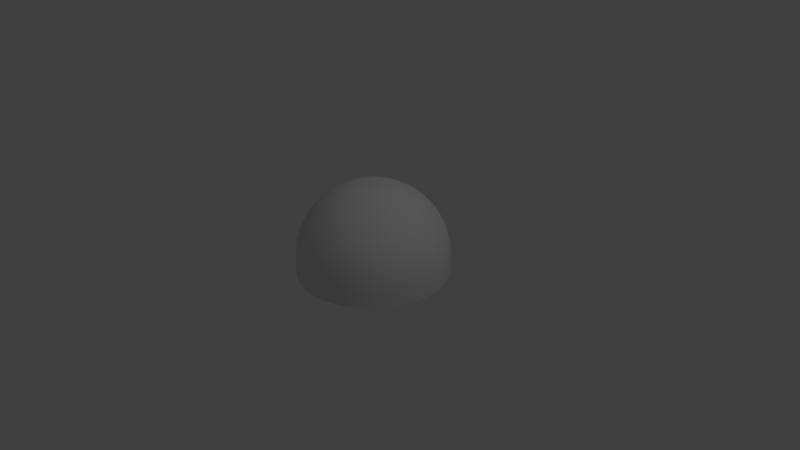 # Source: skydome.blend  (saved by Blender 2.76.0; exported with 4.5.12 LTS)
import bpy
from mathutils import Matrix  # noqa: F401  (used for matrix-valued properties, if any)

bpy.ops.wm.read_factory_settings(use_empty=True)
scene = bpy.context.scene
scene.name = 'Scene'

# ---- collections
col_collection_1 = bpy.data.collections.new('Collection 1'); scene.collection.children.link(col_collection_1)

# ---- materials (node trees are filled in below, after node groups)
mat_material_003 = bpy.data.materials.new('Material.003')
mat_material_003.alpha_threshold = 0.0
mat_material_003.use_transparent_shadow = False
mat_material_003.roughness = 0.5

# ---- material node trees

# ---- world
world_world = bpy.data.worlds.new('World'); scene.world = world_world
world_world.color = (0.05088, 0.05088, 0.05088)
world_world.use_sun_shadow = False
world_world.sun_shadow_jitter_overblur = 0.0
world_world.cycles.sampling_method = 'MANUAL'
world_world.cycles.sample_map_resolution = 256

# ---- cameras
cam_camera = bpy.data.cameras.new('Camera')
cam_camera.clip_end = 100.0
cam_camera.lens = 35.0
cam_camera.sensor_width = 32.0
cam_camera.sensor_height = 18.0
cam_camera.ortho_scale = 7.314
cam_camera.dof.focus_distance = 0.0
cam_camera.dof.aperture_fstop = 128.0

# ---- lights
light_lamp = bpy.data.lights.new('Lamp', 'POINT')
light_lamp.transmission_factor = 0.0
light_lamp.cutoff_distance = 30.0
light_lamp.energy = 100.0
light_lamp.shadow_buffer_clip_start = 1.001
light_lamp.shadow_soft_size = 0.1
light_lamp.shadow_maximum_resolution = 0.006
light_lamp.use_absolute_resolution = True
light_lamp.cycles.use_multiple_importance_sampling = False

# ---- meshes
me_sphere = bpy.data.meshes.new('Sphere')
me_sphere.from_pydata([(-0.1951, 0.0, 0.9808), (-0.3827, 0.0, 0.9239), (-0.5556, 0.0, 0.8315), (-0.7071, 0.0, 0.7071), (-0.8315, 0.0, 0.5556), (-0.9239, 0.0, 0.3827), (-0.9808, 0.0, 0.1951), (-1.0, 0.0, 7.55e-08), (-0.1913, 0.03806, 0.9808), (-0.3753, 0.07466, 0.9239), (-0.5449, 0.1084, 0.8315), (-0.6935, 0.1379, 0.7071), (-0.8155, 0.1622, 0.5556), (-0.9061, 0.1802, 0.3827), (-0.9619, 0.1913, 0.1951), (-0.9808, 0.1951, 7.55e-08), (-0.1802, 0.07466, 0.9808), (-0.3536, 0.1464, 0.9239), (-0.5133, 0.2126, 0.8315), (-0.6533, 0.2706, 0.7071), (-0.7682, 0.3182, 0.5556), (-0.8536, 0.3536, 0.3827), (-0.9061, 0.3753, 0.1951), (-0.9239, 0.3827, 7.55e-08), (-0.1622, 0.1084, 0.9808), (-0.3182, 0.2126, 0.9239), (-0.4619, 0.3087, 0.8315), (-0.5879, 0.3928, 0.7071), (-0.6913, 0.4619, 0.5556), (-0.7682, 0.5133, 0.3827), (-0.8155, 0.5449, 0.1951), (-0.8315, 0.5556, 7.55e-08), (-0.1379, 0.1379, 0.9808), (-0.2706, 0.2706, 0.9239), (-0.3928, 0.3928, 0.8315), (-0.5, 0.5, 0.7071), (-0.5879, 0.5879, 0.5556), (-0.6533, 0.6533, 0.3827), (-0.6935, 0.6935, 0.1951), (-0.7071, 0.7071, 7.55e-08), (-0.1084, 0.1622, 0.9808), (-0.2126, 0.3182, 0.9239), (-0.3087, 0.4619, 0.8315), (-0.3928, 0.5879, 0.7071), (-0.4619, 0.6913, 0.5556), (-0.5133, 0.7682, 0.3827), (-0.5449, 0.8155, 0.1951), (-0.5556, 0.8315, 7.55e-08), (-0.07466, 0.1802, 0.9808), (-0.1464, 0.3536, 0.9239), (-0.2126, 0.5133, 0.8315), (-0.2706, 0.6533, 0.7071), (-0.3182, 0.7682, 0.5556), (-0.3536, 0.8536, 0.3827), (-0.3753, 0.9061, 0.1951), (-0.3827, 0.9239, 7.55e-08), (-0.03806, 0.1913, 0.9808), (-0.07466, 0.3753, 0.9239), (-0.1084, 0.5449, 0.8315), (-0.1379, 0.6935, 0.7071), (-0.1622, 0.8155, 0.5556), (-0.1802, 0.9061, 0.3827), (-0.1913, 0.9619, 0.1951), (-0.1951, 0.9808, 7.55e-08), (3.266e-07, 0.1951, 0.9808), (3.192e-07, 0.3827, 0.9239), (3.117e-07, 0.5556, 0.8315), (3.192e-07, 0.7071, 0.7071), (3.341e-07, 0.8315, 0.5556), (2.745e-07, 0.9239, 0.3827), (3.937e-07, 0.9808, 0.1951), (3.788e-07, 1.0, 7.55e-08), (0.03806, 0.1913, 0.9808), (0.07466, 0.3753, 0.9239), (0.1084, 0.5449, 0.8315), (0.138, 0.6935, 0.7071), (0.1622, 0.8155, 0.5556), (0.1802, 0.9061, 0.3827), (0.1913, 0.9619, 0.1951), (0.1951, 0.9808, 7.55e-08), (0.07466, 0.1802, 0.9808), (0.1464, 0.3536, 0.9239), (0.2126, 0.5133, 0.8315), (0.2706, 0.6533, 0.7071), (0.3182, 0.7682, 0.5556), (0.3536, 0.8536, 0.3827), (0.3753, 0.9061, 0.1951), (0.3827, 0.9239, 7.55e-08), (0.1084, 0.1622, 0.9808), (0.2126, 0.3182, 0.9239), (0.3087, 0.4619, 0.8315), (0.3928, 0.5879, 0.7071), (0.4619, 0.6913, 0.5556), (0.5133, 0.7682, 0.3827), (0.5449, 0.8155, 0.1951), (0.5556, 0.8315, 7.55e-08), (0.138, 0.1379, 0.9808), (0.2706, 0.2706, 0.9239), (0.3928, 0.3928, 0.8315), (0.5, 0.5, 0.7071), (0.5879, 0.5879, 0.5556), (0.6533, 0.6533, 0.3827), (0.6935, 0.6935, 0.1951), (0.7071, 0.7071, 7.55e-08), (0.1622, 0.1084, 0.9808), (0.3182, 0.2126, 0.9239), (0.4619, 0.3087, 0.8315), (0.5879, 0.3928, 0.7071), (0.6913, 0.4619, 0.5556), (0.7682, 0.5133, 0.3827), (0.8155, 0.5449, 0.1951), (0.8315, 0.5556, 7.55e-08), (0.1802, 0.07466, 0.9808), (0.3536, 0.1464, 0.9239), (0.5133, 0.2126, 0.8315), (0.6533, 0.2706, 0.7071), (0.7682, 0.3182, 0.5556), (0.8536, 0.3536, 0.3827), (0.9061, 0.3753, 0.1951), (0.9239, 0.3827, 7.55e-08), (0.1913, 0.03806, 0.9808), (0.3753, 0.07466, 0.9239), (0.5449, 0.1084, 0.8315), (0.6935, 0.1379, 0.7071), (0.8155, 0.1622, 0.5556), (0.9061, 0.1802, 0.3827), (0.9619, 0.1913, 0.1951), (0.9808, 0.1951, 7.55e-08), (0.1951, -7.212e-09, 0.9808), (0.3827, 4.122e-08, 0.9239), (0.5556, 2.632e-08, 0.8315), (0.7071, -2.584e-08, 0.7071), (0.8315, -8.544e-08, 0.5556), (0.9239, 6.357e-08, 0.3827), (0.9808, -8.544e-08, 0.1951), (1.0, -1.003e-07, 7.55e-08), (0.1913, -0.03806, 0.9808), (0.3753, -0.07466, 0.9239), (0.5449, -0.1084, 0.8315), (0.6935, -0.1379, 0.7071), (0.8155, -0.1622, 0.5556), (0.9061, -0.1802, 0.3827), (0.9619, -0.1913, 0.1951), (0.9808, -0.1951, 7.55e-08), (0.1802, -0.07466, 0.9808), (0.3536, -0.1464, 0.9239), (0.5133, -0.2126, 0.8315), (0.6533, -0.2706, 0.7071), (0.7682, -0.3182, 0.5556), (0.8536, -0.3536, 0.3827), (0.9061, -0.3753, 0.1951), (0.9239, -0.3827, 7.55e-08), (0.1622, -0.1084, 0.9808), (0.3182, -0.2126, 0.9239), (0.4619, -0.3087, 0.8315), (0.5879, -0.3928, 0.7071), (0.6913, -0.4619, 0.5556), (0.7682, -0.5133, 0.3827), (0.8155, -0.5449, 0.1951), (0.8315, -0.5556, 7.55e-08), (0.138, -0.1379, 0.9808), (0.2706, -0.2706, 0.9239), (0.3928, -0.3928, 0.8315), (0.5, -0.5, 0.7071), (0.5879, -0.5879, 0.5556), (0.6533, -0.6533, 0.3827), (0.6935, -0.6935, 0.1951), (0.7071, -0.7071, 7.55e-08), (0.1084, -0.1622, 0.9808), (0.2126, -0.3182, 0.9239), (0.3087, -0.4619, 0.8315), (0.3928, -0.5879, 0.7071), (0.4619, -0.6913, 0.5556), (0.5133, -0.7682, 0.3827), (0.5449, -0.8155, 0.1951), (0.5556, -0.8315, 7.55e-08), (0.07466, -0.1802, 0.9808), (0.1464, -0.3536, 0.9239), (0.2126, -0.5133, 0.8315), (0.2706, -0.6533, 0.7071), (0.3182, -0.7682, 0.5556), (0.3536, -0.8536, 0.3827), (0.3753, -0.9061, 0.1951), (0.3827, -0.9239, 7.55e-08), (0.03806, -0.1913, 0.9808), (0.07466, -0.3753, 0.9239), (0.1084, -0.5449, 0.8315), (0.1379, -0.6935, 0.7071), (0.1622, -0.8155, 0.5556), (0.1802, -0.9061, 0.3827), (0.1913, -0.9619, 0.1951), (0.1951, -0.9808, 7.55e-08), (3.117e-07, -0.1951, 0.9808), (2.819e-07, -0.3827, 0.9239), (2.819e-07, -0.5556, 0.8315), (1.851e-07, -0.7071, 0.7071), (1.404e-07, -0.8315, 0.5556), (3.192e-07, -0.9239, 0.3827), (9.567e-08, -0.9808, 0.1951), (1.404e-07, -1.0, 7.55e-08), (-0.03806, -0.1913, 0.9808), (-0.07466, -0.3753, 0.9239), (-0.1084, -0.5449, 0.8315), (-0.1379, -0.6935, 0.7071), (-0.1622, -0.8155, 0.5556), (-0.1802, -0.9061, 0.3827), (-0.1913, -0.9619, 0.1951), (-0.1951, -0.9808, 7.55e-08), (-4.267e-05, 4.877e-08, 0.9808), (-0.07466, -0.1802, 0.9808), (-0.1464, -0.3536, 0.9239), (-0.2126, -0.5133, 0.8315), (-0.2706, -0.6533, 0.7071), (-0.3182, -0.7682, 0.5556), (-0.3536, -0.8536, 0.3827), (-0.3753, -0.9061, 0.1951), (-0.3827, -0.9239, 7.55e-08), (-0.1084, -0.1622, 0.9808), (-0.2126, -0.3182, 0.9239), (-0.3087, -0.4619, 0.8315), (-0.3928, -0.5879, 0.7071), (-0.4619, -0.6913, 0.5556), (-0.5133, -0.7682, 0.3827), (-0.5449, -0.8155, 0.1951), (-0.5556, -0.8315, 7.55e-08), (-0.1379, -0.1379, 0.9808), (-0.2706, -0.2706, 0.9239), (-0.3928, -0.3928, 0.8315), (-0.5, -0.5, 0.7071), (-0.5879, -0.5879, 0.5556), (-0.6533, -0.6533, 0.3827), (-0.6935, -0.6935, 0.1951), (-0.7071, -0.7071, 7.55e-08), (-0.1622, -0.1084, 0.9808), (-0.3182, -0.2126, 0.9239), (-0.4619, -0.3087, 0.8315), (-0.5879, -0.3928, 0.7071), (-0.6913, -0.4619, 0.5556), (-0.7682, -0.5133, 0.3827), (-0.8155, -0.5449, 0.1951), (-0.8315, -0.5556, 7.55e-08), (-0.1802, -0.07466, 0.9808), (-0.3536, -0.1464, 0.9239), (-0.5133, -0.2126, 0.8315), (-0.6533, -0.2706, 0.7071), (-0.7682, -0.3182, 0.5556), (-0.8536, -0.3536, 0.3827), (-0.9061, -0.3753, 0.1951), (-0.9239, -0.3827, 7.55e-08), (-0.1913, -0.03806, 0.9808), (-0.3753, -0.07466, 0.9239), (-0.5449, -0.1084, 0.8315), (-0.6935, -0.1379, 0.7071), (-0.8155, -0.1622, 0.5556), (-0.9061, -0.1802, 0.3827), (-0.9619, -0.1913, 0.1951), (-0.9808, -0.1951, 7.55e-08), (-4.185e-05, 8.435e-06, 0.9808), (-3.94e-05, 1.65e-05, 0.9808), (-3.543e-05, 2.393e-05, 0.9808), (-3.008e-05, 3.044e-05, 0.9808), (-2.357e-05, 3.579e-05, 0.9808), (-1.614e-05, 3.976e-05, 0.9808), (-8.075e-06, 4.221e-05, 0.9808), (3.115e-07, 4.303e-05, 0.9808), (8.698e-06, 4.221e-05, 0.9808), (1.676e-05, 3.976e-05, 0.9808), (2.419e-05, 3.579e-05, 0.9808), (3.071e-05, 3.044e-05, 0.9808), (3.605e-05, 2.393e-05, 0.9808), (4.002e-05, 1.65e-05, 0.9808), (4.247e-05, 8.435e-06, 0.9808), (4.33e-05, 4.877e-08, 0.9808), (4.247e-05, -8.337e-06, 0.9808), (4.002e-05, -1.64e-05, 0.9808), (3.605e-05, -2.383e-05, 0.9808), (3.071e-05, -3.035e-05, 0.9808), (2.419e-05, -3.569e-05, 0.9808), (1.676e-05, -3.967e-05, 0.9808), (8.698e-06, -4.211e-05, 0.9808), (3.115e-07, -4.294e-05, 0.9808), (-8.075e-06, -4.211e-05, 0.9808), (-1.614e-05, -3.967e-05, 0.9808), (-2.357e-05, -3.569e-05, 0.9808), (-3.008e-05, -3.035e-05, 0.9808), (-3.543e-05, -2.383e-05, 0.9808), (-3.94e-05, -1.64e-05, 0.9808), (-4.185e-05, -8.337e-06, 0.9808), (-1.0, 0.0, -0.2), (-0.9808, 0.1951, -0.2), (-0.9239, 0.3827, -0.2), (-0.8315, 0.5556, -0.2), (-0.7071, 0.7071, -0.2), (-0.5556, 0.8315, -0.2), (-0.3827, 0.9239, -0.2), (-0.1951, 0.9808, -0.2), (3.788e-07, 1.0, -0.2), (0.1951, 0.9808, -0.2), (0.3827, 0.9239, -0.2), (0.5556, 0.8315, -0.2), (0.7071, 0.7071, -0.2), (0.8315, 0.5556, -0.2), (0.9239, 0.3827, -0.2), (0.9808, 0.1951, -0.2), (1.0, -1.003e-07, -0.2), (0.9808, -0.1951, -0.2), (0.9239, -0.3827, -0.2), (0.8315, -0.5556, -0.2), (0.7071, -0.7071, -0.2), (0.5556, -0.8315, -0.2), (0.3827, -0.9239, -0.2), (0.1951, -0.9808, -0.2), (1.404e-07, -1.0, -0.2), (-0.1951, -0.9808, -0.2), (-0.3827, -0.9239, -0.2), (-0.5556, -0.8315, -0.2), (-0.7071, -0.7071, -0.2), (-0.8315, -0.5556, -0.2), (-0.9239, -0.3827, -0.2), (-0.9808, -0.1951, -0.2)], [], [(6, 5, 13, 14), (7, 6, 14, 15), (1, 0, 8, 9), (2, 1, 9, 10), (3, 2, 10, 11), (4, 3, 11, 12), (5, 4, 12, 13), (13, 12, 20, 21), (14, 13, 21, 22), (15, 14, 22, 23), (9, 8, 16, 17), (10, 9, 17, 18), (11, 10, 18, 19), (12, 11, 19, 20), (18, 17, 25, 26), (19, 18, 26, 27), (20, 19, 27, 28), (21, 20, 28, 29), (22, 21, 29, 30), (23, 22, 30, 31), (17, 16, 24, 25), (30, 29, 37, 38), (31, 30, 38, 39), (25, 24, 32, 33), (26, 25, 33, 34), (27, 26, 34, 35), (28, 27, 35, 36), (29, 28, 36, 37), (34, 33, 41, 42), (35, 34, 42, 43), (36, 35, 43, 44), (37, 36, 44, 45), (38, 37, 45, 46), (39, 38, 46, 47), (33, 32, 40, 41), (46, 45, 53, 54), (47, 46, 54, 55), (41, 40, 48, 49), (42, 41, 49, 50), (43, 42, 50, 51), (44, 43, 51, 52), (45, 44, 52, 53), (51, 50, 58, 59), (52, 51, 59, 60), (53, 52, 60, 61), (54, 53, 61, 62), (55, 54, 62, 63), (49, 48, 56, 57), (50, 49, 57, 58), (63, 62, 70, 71), (57, 56, 64, 65), (58, 57, 65, 66), (59, 58, 66, 67), (60, 59, 67, 68), (61, 60, 68, 69), (62, 61, 69, 70), (67, 66, 74, 75), (68, 67, 75, 76), (69, 68, 76, 77), (70, 69, 77, 78), (71, 70, 78, 79), (65, 64, 72, 73), (66, 65, 73, 74), (79, 78, 86, 87), (73, 72, 80, 81), (74, 73, 81, 82), (75, 74, 82, 83), (76, 75, 83, 84), (77, 76, 84, 85), (78, 77, 85, 86), (84, 83, 91, 92), (85, 84, 92, 93), (86, 85, 93, 94), (87, 86, 94, 95), (81, 80, 88, 89), (82, 81, 89, 90), (83, 82, 90, 91), (89, 88, 96, 97), (90, 89, 97, 98), (91, 90, 98, 99), (92, 91, 99, 100), (93, 92, 100, 101), (94, 93, 101, 102), (95, 94, 102, 103), (101, 100, 108, 109), (102, 101, 109, 110), (103, 102, 110, 111), (97, 96, 104, 105), (98, 97, 105, 106), (99, 98, 106, 107), (100, 99, 107, 108), (105, 104, 112, 113), (106, 105, 113, 114), (107, 106, 114, 115), (108, 107, 115, 116), (109, 108, 116, 117), (110, 109, 117, 118), (111, 110, 118, 119), (117, 116, 124, 125), (118, 117, 125, 126), (119, 118, 126, 127), (113, 112, 120, 121), (114, 113, 121, 122), (115, 114, 122, 123), (116, 115, 123, 124), (122, 121, 129, 130), (123, 122, 130, 131), (124, 123, 131, 132), (125, 124, 132, 133), (126, 125, 133, 134), (127, 126, 134, 135), (121, 120, 128, 129), (134, 133, 141, 142), (135, 134, 142, 143), (129, 128, 136, 137), (130, 129, 137, 138), (131, 130, 138, 139), (132, 131, 139, 140), (133, 132, 140, 141), (138, 137, 145, 146), (139, 138, 146, 147), (140, 139, 147, 148), (141, 140, 148, 149), (142, 141, 149, 150), (143, 142, 150, 151), (137, 136, 144, 145), (150, 149, 157, 158), (151, 150, 158, 159), (145, 144, 152, 153), (146, 145, 153, 154), (147, 146, 154, 155), (148, 147, 155, 156), (149, 148, 156, 157), (155, 154, 162, 163), (156, 155, 163, 164), (157, 156, 164, 165), (158, 157, 165, 166), (159, 158, 166, 167), (153, 152, 160, 161), (154, 153, 161, 162), (167, 166, 174, 175), (161, 160, 168, 169), (162, 161, 169, 170), (163, 162, 170, 171), (164, 163, 171, 172), (165, 164, 172, 173), (166, 165, 173, 174), (172, 171, 179, 180), (173, 172, 180, 181), (174, 173, 181, 182), (175, 174, 182, 183), (169, 168, 176, 177), (170, 169, 177, 178), (171, 170, 178, 179), (177, 176, 184, 185), (178, 177, 185, 186), (179, 178, 186, 187), (180, 179, 187, 188), (181, 180, 188, 189), (182, 181, 189, 190), (183, 182, 190, 191), (188, 187, 195, 196), (189, 188, 196, 197), (190, 189, 197, 198), (191, 190, 198, 199), (185, 184, 192, 193), (186, 185, 193, 194), (187, 186, 194, 195), (193, 192, 200, 201), (194, 193, 201, 202), (195, 194, 202, 203), (196, 195, 203, 204), (197, 196, 204, 205), (198, 197, 205, 206), (199, 198, 206, 207), (205, 204, 213, 214), (206, 205, 214, 215), (207, 206, 215, 216), (201, 200, 209, 210), (202, 201, 210, 211), (203, 202, 211, 212), (204, 203, 212, 213), (210, 209, 217, 218), (211, 210, 218, 219), (212, 211, 219, 220), (213, 212, 220, 221), (214, 213, 221, 222), (215, 214, 222, 223), (216, 215, 223, 224), (222, 221, 229, 230), (223, 222, 230, 231), (224, 223, 231, 232), (218, 217, 225, 226), (219, 218, 226, 227), (220, 219, 227, 228), (221, 220, 228, 229), (227, 226, 234, 235), (228, 227, 235, 236), (229, 228, 236, 237), (230, 229, 237, 238), (231, 230, 238, 239), (232, 231, 239, 240), (226, 225, 233, 234), (239, 238, 246, 247), (240, 239, 247, 248), (234, 233, 241, 242), (235, 234, 242, 243), (236, 235, 243, 244), (237, 236, 244, 245), (238, 237, 245, 246), (244, 243, 251, 252), (245, 244, 252, 253), (246, 245, 253, 254), (247, 246, 254, 255), (248, 247, 255, 256), (242, 241, 249, 250), (243, 242, 250, 251), (24, 16, 258, 259), (241, 233, 285, 286), (104, 96, 268, 269), (160, 152, 275, 276), (0, 249, 287, 208), (112, 104, 269, 270), (184, 176, 278, 279), (225, 217, 283, 284), (32, 24, 259, 260), (88, 80, 266, 267), (144, 136, 273, 274), (168, 160, 276, 277), (96, 88, 267, 268), (16, 8, 257, 258), (72, 64, 264, 265), (152, 144, 274, 275), (209, 200, 281, 282), (128, 120, 271, 272), (217, 209, 282, 283), (8, 0, 208, 257), (80, 72, 265, 266), (56, 48, 262, 263), (136, 128, 272, 273), (192, 184, 279, 280), (249, 241, 286, 287), (176, 168, 277, 278), (233, 225, 284, 285), (200, 192, 280, 281), (40, 32, 260, 261), (64, 56, 263, 264), (120, 112, 270, 271), (256, 255, 6, 7), (48, 40, 261, 262), (250, 249, 0, 1), (251, 250, 1, 2), (252, 251, 2, 3), (253, 252, 3, 4), (254, 253, 4, 5), (255, 254, 5, 6), (39, 47, 293, 292), (248, 256, 319, 318), (191, 199, 312, 311), (135, 143, 305, 304), (111, 119, 302, 301), (79, 87, 298, 297), (55, 63, 295, 294), (7, 15, 289, 288), (127, 135, 304, 303), (207, 216, 314, 313), (151, 159, 307, 306), (95, 103, 300, 299), (71, 79, 297, 296), (15, 23, 290, 289), (167, 175, 309, 308), (143, 151, 306, 305), (87, 95, 299, 298), (31, 39, 292, 291), (224, 232, 316, 315), (256, 7, 288, 319), (159, 167, 308, 307), (103, 111, 301, 300), (240, 248, 318, 317), (23, 31, 291, 290), (216, 224, 315, 314), (183, 191, 311, 310), (47, 55, 294, 293), (175, 183, 310, 309), (63, 71, 296, 295), (232, 240, 317, 316), (199, 207, 313, 312), (119, 127, 303, 302)])
me_sphere.polygons.foreach_set('use_smooth', [True] * 288)
_uv = me_sphere.uv_layers.new(name='UVMap')
_uv.uv.foreach_set('vector', [0.75, 0.2283, 0.75, 0.3422, 0.7187, 0.3422, 0.7187, 0.2283, 0.75, 0.1145, 0.75, 0.2283, 0.7187, 0.2283, 0.7187, 0.1145, 0.75, 0.7977, 0.75, 0.9115, 0.7187, 0.9115, 0.7187, 0.7977, 0.75, 0.6838, 0.75, 0.7977, 0.7187, 0.7977, 0.7187, 0.6838, 0.75, 0.5699, 0.75, 0.6838, 0.7187, 0.6838, 0.7187, 0.5699, 0.75, 0.4561, 0.75, 0.5699, 0.7187, 0.5699, 0.7187, 0.4561, 0.75, 0.3422, 0.75, 0.4561, 0.7187, 0.4561, 0.7187, 0.3422, 0.7187, 0.3422, 0.7187, 0.4561, 0.6875, 0.4561, 0.6875, 0.3422, 0.7187, 0.2283, 0.7187, 0.3422, 0.6875, 0.3422, 0.6875, 0.2283, 0.7187, 0.1145, 0.7187, 0.2283, 0.6875, 0.2283, 0.6875, 0.1145, 0.7187, 0.7977, 0.7187, 0.9115, 0.6875, 0.9115, 0.6875, 0.7977, 0.7187, 0.6838, 0.7187, 0.7977, 0.6875, 0.7977, 0.6875, 0.6838, 0.7187, 0.5699, 0.7187, 0.6838, 0.6875, 0.6838, 0.6875, 0.5699, 0.7187, 0.4561, 0.7187, 0.5699, 0.6875, 0.5699, 0.6875, 0.4561, 0.6875, 0.6838, 0.6875, 0.7977, 0.6562, 0.7977, 0.6562, 0.6838, 0.6875, 0.5699, 0.6875, 0.6838, 0.6562, 0.6838, 0.6562, 0.5699, 0.6875, 0.4561, 0.6875, 0.5699, 0.6562, 0.5699, 0.6562, 0.4561, 0.6875, 0.3422, 0.6875, 0.4561, 0.6562, 0.4561, 0.6562, 0.3422, 0.6875, 0.2283, 0.6875, 0.3422, 0.6562, 0.3422, 0.6562, 0.2283, 0.6875, 0.1145, 0.6875, 0.2283, 0.6562, 0.2283, 0.6562, 0.1145, 0.6875, 0.7977, 0.6875, 0.9115, 0.6562, 0.9115, 0.6562, 0.7977, 0.6562, 0.2283, 0.6562, 0.3422, 0.625, 0.3422, 0.625, 0.2283, 0.6562, 0.1145, 0.6562, 0.2283, 0.625, 0.2283, 0.625, 0.1145, 0.6562, 0.7977, 0.6562, 0.9115, 0.625, 0.9115, 0.625, 0.7977, 0.6562, 0.6838, 0.6562, 0.7977, 0.625, 0.7977, 0.625, 0.6838, 0.6562, 0.5699, 0.6562, 0.6838, 0.625, 0.6838, 0.625, 0.5699, 0.6562, 0.4561, 0.6562, 0.5699, 0.625, 0.5699, 0.625, 0.4561, 0.6562, 0.3422, 0.6562, 0.4561, 0.625, 0.4561, 0.625, 0.3422, 0.625, 0.6838, 0.625, 0.7977, 0.5937, 0.7977, 0.5937, 0.6838, 0.625, 0.5699, 0.625, 0.6838, 0.5937, 0.6838, 0.5937, 0.5699, 0.625, 0.4561, 0.625, 0.5699, 0.5937, 0.5699, 0.5937, 0.4561, 0.625, 0.3422, 0.625, 0.4561, 0.5937, 0.4561, 0.5937, 0.3422, 0.625, 0.2283, 0.625, 0.3422, 0.5937, 0.3422, 0.5937, 0.2283, 0.625, 0.1145, 0.625, 0.2283, 0.5937, 0.2283, 0.5937, 0.1145, 0.625, 0.7977, 0.625, 0.9115, 0.5937, 0.9115, 0.5937, 0.7977, 0.5937, 0.2283, 0.5937, 0.3422, 0.5625, 0.3422, 0.5625, 0.2283, 0.5937, 0.1145, 0.5937, 0.2283, 0.5625, 0.2283, 0.5625, 0.1145, 0.5937, 0.7977, 0.5937, 0.9115, 0.5625, 0.9115, 0.5625, 0.7977, 0.5937, 0.6838, 0.5937, 0.7977, 0.5625, 0.7977, 0.5625, 0.6838, 0.5937, 0.5699, 0.5937, 0.6838, 0.5625, 0.6838, 0.5625, 0.5699, 0.5937, 0.4561, 0.5937, 0.5699, 0.5625, 0.5699, 0.5625, 0.4561, 0.5937, 0.3422, 0.5937, 0.4561, 0.5625, 0.4561, 0.5625, 0.3422, 0.5625, 0.5699, 0.5625, 0.6838, 0.5312, 0.6838, 0.5312, 0.5699, 0.5625, 0.4561, 0.5625, 0.5699, 0.5312, 0.5699, 0.5312, 0.4561, 0.5625, 0.3422, 0.5625, 0.4561, 0.5312, 0.4561, 0.5312, 0.3422, 0.5625, 0.2283, 0.5625, 0.3422, 0.5312, 0.3422, 0.5312, 0.2283, 0.5625, 0.1145, 0.5625, 0.2283, 0.5312, 0.2283, 0.5312, 0.1145, 0.5625, 0.7977, 0.5625, 0.9115, 0.5312, 0.9115, 0.5312, 0.7977, 0.5625, 0.6838, 0.5625, 0.7977, 0.5312, 0.7977, 0.5312, 0.6838, 0.5312, 0.1145, 0.5312, 0.2283, 0.5, 0.2283, 0.5, 0.1145, 0.5312, 0.7977, 0.5312, 0.9115, 0.5, 0.9115, 0.5, 0.7977, 0.5312, 0.6838, 0.5312, 0.7977, 0.5, 0.7977, 0.5, 0.6838, 0.5312, 0.5699, 0.5312, 0.6838, 0.5, 0.6838, 0.5, 0.5699, 0.5312, 0.4561, 0.5312, 0.5699, 0.5, 0.5699, 0.5, 0.4561, 0.5312, 0.3422, 0.5312, 0.4561, 0.5, 0.4561, 0.5, 0.3422, 0.5312, 0.2283, 0.5312, 0.3422, 0.5, 0.3422, 0.5, 0.2283, 0.5, 0.5699, 0.5, 0.6838, 0.4687, 0.6838, 0.4687, 0.5699, 0.5, 0.4561, 0.5, 0.5699, 0.4687, 0.5699, 0.4687, 0.4561, 0.5, 0.3422, 0.5, 0.4561, 0.4687, 0.4561, 0.4687, 0.3422, 0.5, 0.2283, 0.5, 0.3422, 0.4687, 0.3422, 0.4687, 0.2283, 0.5, 0.1145, 0.5, 0.2283, 0.4687, 0.2283, 0.4687, 0.1145, 0.5, 0.7977, 0.5, 0.9115, 0.4687, 0.9115, 0.4687, 0.7977, 0.5, 0.6838, 0.5, 0.7977, 0.4687, 0.7977, 0.4687, 0.6838, 0.4687, 0.1145, 0.4687, 0.2283, 0.4375, 0.2283, 0.4375, 0.1145, 0.4687, 0.7977, 0.4687, 0.9115, 0.4375, 0.9115, 0.4375, 0.7977, 0.4687, 0.6838, 0.4687, 0.7977, 0.4375, 0.7977, 0.4375, 0.6838, 0.4687, 0.5699, 0.4687, 0.6838, 0.4375, 0.6838, 0.4375, 0.5699, 0.4687, 0.4561, 0.4687, 0.5699, 0.4375, 0.5699, 0.4375, 0.4561, 0.4687, 0.3422, 0.4687, 0.4561, 0.4375, 0.4561, 0.4375, 0.3422, 0.4687, 0.2283, 0.4687, 0.3422, 0.4375, 0.3422, 0.4375, 0.2283, 0.4375, 0.4561, 0.4375, 0.5699, 0.4062, 0.5699, 0.4062, 0.4561, 0.4375, 0.3422, 0.4375, 0.4561, 0.4062, 0.4561, 0.4062, 0.3422, 0.4375, 0.2283, 0.4375, 0.3422, 0.4062, 0.3422, 0.4062, 0.2283, 0.4375, 0.1145, 0.4375, 0.2283, 0.4062, 0.2283, 0.4062, 0.1145, 0.4375, 0.7977, 0.4375, 0.9115, 0.4062, 0.9115, 0.4062, 0.7977, 0.4375, 0.6838, 0.4375, 0.7977, 0.4062, 0.7977, 0.4062, 0.6838, 0.4375, 0.5699, 0.4375, 0.6838, 0.4062, 0.6838, 0.4062, 0.5699, 0.4062, 0.7977, 0.4062, 0.9115, 0.375, 0.9115, 0.375, 0.7977, 0.4062, 0.6838, 0.4062, 0.7977, 0.375, 0.7977, 0.375, 0.6838, 0.4062, 0.5699, 0.4062, 0.6838, 0.375, 0.6838, 0.375, 0.5699, 0.4062, 0.4561, 0.4062, 0.5699, 0.375, 0.5699, 0.375, 0.4561, 0.4062, 0.3422, 0.4062, 0.4561, 0.375, 0.4561, 0.375, 0.3422, 0.4062, 0.2283, 0.4062, 0.3422, 0.375, 0.3422, 0.375, 0.2283, 0.4062, 0.1145, 0.4062, 0.2283, 0.375, 0.2283, 0.375, 0.1145, 0.375, 0.3422, 0.375, 0.4561, 0.3437, 0.4561, 0.3437, 0.3422, 0.375, 0.2283, 0.375, 0.3422, 0.3437, 0.3422, 0.3437, 0.2283, 0.375, 0.1145, 0.375, 0.2283, 0.3437, 0.2283, 0.3437, 0.1145, 0.375, 0.7977, 0.375, 0.9115, 0.3437, 0.9115, 0.3437, 0.7977, 0.375, 0.6838, 0.375, 0.7977, 0.3437, 0.7977, 0.3437, 0.6838, 0.375, 0.5699, 0.375, 0.6838, 0.3437, 0.6838, 0.3437, 0.5699, 0.375, 0.4561, 0.375, 0.5699, 0.3437, 0.5699, 0.3437, 0.4561, 0.3437, 0.7977, 0.3437, 0.9115, 0.3125, 0.9115, 0.3125, 0.7977, 0.3437, 0.6838, 0.3437, 0.7977, 0.3125, 0.7977, 0.3125, 0.6838, 0.3437, 0.5699, 0.3437, 0.6838, 0.3125, 0.6838, 0.3125, 0.5699, 0.3437, 0.4561, 0.3437, 0.5699, 0.3125, 0.5699, 0.3125, 0.4561, 0.3437, 0.3422, 0.3437, 0.4561, 0.3125, 0.4561, 0.3125, 0.3422, 0.3437, 0.2283, 0.3437, 0.3422, 0.3125, 0.3422, 0.3125, 0.2283, 0.3437, 0.1145, 0.3437, 0.2283, 0.3125, 0.2283, 0.3125, 0.1145, 0.3125, 0.3422, 0.3125, 0.4561, 0.2812, 0.4561, 0.2812, 0.3422, 0.3125, 0.2283, 0.3125, 0.3422, 0.2812, 0.3422, 0.2812, 0.2283, 0.3125, 0.1145, 0.3125, 0.2283, 0.2812, 0.2283, 0.2812, 0.1145, 0.3125, 0.7977, 0.3125, 0.9115, 0.2812, 0.9115, 0.2812, 0.7977, 0.3125, 0.6838, 0.3125, 0.7977, 0.2812, 0.7977, 0.2812, 0.6838, 0.3125, 0.5699, 0.3125, 0.6838, 0.2812, 0.6838, 0.2812, 0.5699, 0.3125, 0.4561, 0.3125, 0.5699, 0.2812, 0.5699, 0.2812, 0.4561, 0.2812, 0.6838, 0.2812, 0.7977, 0.25, 0.7977, 0.25, 0.6838, 0.2812, 0.5699, 0.2812, 0.6838, 0.25, 0.6838, 0.25, 0.5699, 0.2812, 0.4561, 0.2812, 0.5699, 0.25, 0.5699, 0.25, 0.4561, 0.2812, 0.3422, 0.2812, 0.4561, 0.25, 0.4561, 0.25, 0.3422, 0.2812, 0.2283, 0.2812, 0.3422, 0.25, 0.3422, 0.25, 0.2283, 0.2812, 0.1145, 0.2812, 0.2283, 0.25, 0.2283, 0.25, 0.1145, 0.2812, 0.7977, 0.2812, 0.9115, 0.25, 0.9115, 0.25, 0.7977, 0.25, 0.2283, 0.25, 0.3422, 0.2187, 0.3422, 0.2187, 0.2283, 0.25, 0.1145, 0.25, 0.2283, 0.2187, 0.2283, 0.2187, 0.1145, 0.25, 0.7977, 0.25, 0.9115, 0.2187, 0.9115, 0.2187, 0.7977, 0.25, 0.6838, 0.25, 0.7977, 0.2187, 0.7977, 0.2187, 0.6838, 0.25, 0.5699, 0.25, 0.6838, 0.2187, 0.6838, 0.2187, 0.5699, 0.25, 0.4561, 0.25, 0.5699, 0.2187, 0.5699, 0.2187, 0.4561, 0.25, 0.3422, 0.25, 0.4561, 0.2187, 0.4561, 0.2187, 0.3422, 0.2187, 0.6838, 0.2187, 0.7977, 0.1875, 0.7977, 0.1875, 0.6838, 0.2187, 0.5699, 0.2187, 0.6838, 0.1875, 0.6838, 0.1875, 0.5699, 0.2187, 0.4561, 0.2187, 0.5699, 0.1875, 0.5699, 0.1875, 0.4561, 0.2187, 0.3422, 0.2187, 0.4561, 0.1875, 0.4561, 0.1875, 0.3422, 0.2187, 0.2283, 0.2187, 0.3422, 0.1875, 0.3422, 0.1875, 0.2283, 0.2187, 0.1145, 0.2187, 0.2283, 0.1875, 0.2283, 0.1875, 0.1145, 0.2187, 0.7977, 0.2187, 0.9115, 0.1875, 0.9115, 0.1875, 0.7977, 0.1875, 0.2283, 0.1875, 0.3422, 0.1562, 0.3422, 0.1562, 0.2283, 0.1875, 0.1145, 0.1875, 0.2283, 0.1562, 0.2283, 0.1562, 0.1145, 0.1875, 0.7977, 0.1875, 0.9115, 0.1562, 0.9115, 0.1562, 0.7977, 0.1875, 0.6838, 0.1875, 0.7977, 0.1562, 0.7977, 0.1562, 0.6838, 0.1875, 0.5699, 0.1875, 0.6838, 0.1562, 0.6838, 0.1562, 0.5699, 0.1875, 0.4561, 0.1875, 0.5699, 0.1562, 0.5699, 0.1562, 0.4561, 0.1875, 0.3422, 0.1875, 0.4561, 0.1562, 0.4561, 0.1562, 0.3422, 0.1562, 0.5699, 0.1562, 0.6838, 0.125, 0.6838, 0.125, 0.5699, 0.1562, 0.4561, 0.1562, 0.5699, 0.125, 0.5699, 0.125, 0.4561, 0.1562, 0.3422, 0.1562, 0.4561, 0.125, 0.4561, 0.125, 0.3422, 0.1562, 0.2283, 0.1562, 0.3422, 0.125, 0.3422, 0.125, 0.2283, 0.1562, 0.1145, 0.1562, 0.2283, 0.125, 0.2283, 0.125, 0.1145, 0.1562, 0.7977, 0.1562, 0.9115, 0.125, 0.9115, 0.125, 0.7977, 0.1562, 0.6838, 0.1562, 0.7977, 0.125, 0.7977, 0.125, 0.6838, 0.125, 0.1145, 0.125, 0.2283, 0.09375, 0.2283, 0.09375, 0.1145, 0.125, 0.7977, 0.125, 0.9115, 0.09375, 0.9115, 0.09375, 0.7977, 0.125, 0.6838, 0.125, 0.7977, 0.09375, 0.7977, 0.09375, 0.6838, 0.125, 0.5699, 0.125, 0.6838, 0.09375, 0.6838, 0.09375, 0.5699, 0.125, 0.4561, 0.125, 0.5699, 0.09375, 0.5699, 0.09375, 0.4561, 0.125, 0.3422, 0.125, 0.4561, 0.09375, 0.4561, 0.09375, 0.3422, 0.125, 0.2283, 0.125, 0.3422, 0.09375, 0.3422, 0.09375, 0.2283, 0.09375, 0.4561, 0.09375, 0.5699, 0.0625, 0.5699, 0.0625, 0.4561, 0.09375, 0.3422, 0.09375, 0.4561, 0.0625, 0.4561, 0.0625, 0.3422, 0.09375, 0.2283, 0.09375, 0.3422, 0.0625, 0.3422, 0.0625, 0.2283, 0.09375, 0.1145, 0.09375, 0.2283, 0.0625, 0.2283, 0.0625, 0.1145, 0.09375, 0.7977, 0.09375, 0.9115, 0.0625, 0.9115, 0.0625, 0.7977, 0.09375, 0.6838, 0.09375, 0.7977, 0.0625, 0.7977, 0.0625, 0.6838, 0.09375, 0.5699, 0.09375, 0.6838, 0.0625, 0.6838, 0.0625, 0.5699, 0.0625, 0.7977, 0.0625, 0.9115, 0.03125, 0.9115, 0.03125, 0.7977, 0.0625, 0.6838, 0.0625, 0.7977, 0.03125, 0.7977, 0.03125, 0.6838, 0.0625, 0.5699, 0.0625, 0.6838, 0.03125, 0.6838, 0.03125, 0.5699, 0.0625, 0.4561, 0.0625, 0.5699, 0.03125, 0.5699, 0.03125, 0.4561, 0.0625, 0.3422, 0.0625, 0.4561, 0.03125, 0.4561, 0.03125, 0.3422, 0.0625, 0.2283, 0.0625, 0.3422, 0.03125, 0.3422, 0.03125, 0.2283, 0.0625, 0.1145, 0.0625, 0.2283, 0.03125, 0.2283, 0.03125, 0.1145, 0.03125, 0.4561, 0.03125, 0.5699, 0.0, 0.5699, 0.0, 0.4561, 0.03125, 0.3422, 0.03125, 0.4561, 0.0, 0.4561, 5.96e-08, 0.3422, 0.03125, 0.2283, 0.03125, 0.3422, 5.96e-08, 0.3422, 0.0, 0.2283, 0.03125, 0.1145, 0.03125, 0.2283, 0.0, 0.2283, 0.0, 0.1145, 0.03125, 0.7977, 0.03125, 0.9115, 2.384e-07, 0.9115, 8.941e-08, 0.7977, 0.03125, 0.6838, 0.03125, 0.7977, 8.941e-08, 0.7977, 5.96e-08, 0.6838, 0.03125, 0.5699, 0.03125, 0.6838, 5.96e-08, 0.6838, 0.0, 0.5699, 1.0, 0.7977, 1.0, 0.9115, 0.9687, 0.9115, 0.9687, 0.7977, 1.0, 0.6838, 1.0, 0.7977, 0.9687, 0.7977, 0.9687, 0.6838, 1.0, 0.5699, 1.0, 0.6838, 0.9687, 0.6838, 0.9687, 0.5699, 1.0, 0.4561, 1.0, 0.5699, 0.9687, 0.5699, 0.9687, 0.4561, 1.0, 0.3422, 1.0, 0.4561, 0.9687, 0.4561, 0.9687, 0.3422, 1.0, 0.2283, 1.0, 0.3422, 0.9687, 0.3422, 0.9687, 0.2283, 1.0, 0.1145, 1.0, 0.2283, 0.9687, 0.2283, 0.9687, 0.1145, 0.9687, 0.3422, 0.9687, 0.4561, 0.9375, 0.4561, 0.9375, 0.3422, 0.9687, 0.2283, 0.9687, 0.3422, 0.9375, 0.3422, 0.9375, 0.2283, 0.9687, 0.1145, 0.9687, 0.2283, 0.9375, 0.2283, 0.9375, 0.1145, 0.9687, 0.7977, 0.9687, 0.9115, 0.9375, 0.9115, 0.9375, 0.7977, 0.9687, 0.6838, 0.9687, 0.7977, 0.9375, 0.7977, 0.9375, 0.6838, 0.9687, 0.5699, 0.9687, 0.6838, 0.9375, 0.6838, 0.9375, 0.5699, 0.9687, 0.4561, 0.9687, 0.5699, 0.9375, 0.5699, 0.9375, 0.4561, 0.9375, 0.7977, 0.9375, 0.9115, 0.9062, 0.9115, 0.9062, 0.7977, 0.9375, 0.6838, 0.9375, 0.7977, 0.9062, 0.7977, 0.9062, 0.6838, 0.9375, 0.5699, 0.9375, 0.6838, 0.9062, 0.6838, 0.9062, 0.5699, 0.9375, 0.4561, 0.9375, 0.5699, 0.9062, 0.5699, 0.9062, 0.4561, 0.9375, 0.3422, 0.9375, 0.4561, 0.9062, 0.4561, 0.9062, 0.3422, 0.9375, 0.2283, 0.9375, 0.3422, 0.9062, 0.3422, 0.9062, 0.2283, 0.9375, 0.1145, 0.9375, 0.2283, 0.9062, 0.2283, 0.9062, 0.1145, 0.9062, 0.3422, 0.9062, 0.4561, 0.875, 0.4561, 0.875, 0.3422, 0.9062, 0.2283, 0.9062, 0.3422, 0.875, 0.3422, 0.875, 0.2283, 0.9062, 0.1145, 0.9062, 0.2283, 0.875, 0.2283, 0.875, 0.1145, 0.9062, 0.7977, 0.9062, 0.9115, 0.875, 0.9115, 0.875, 0.7977, 0.9062, 0.6838, 0.9062, 0.7977, 0.875, 0.7977, 0.875, 0.6838, 0.9062, 0.5699, 0.9062, 0.6838, 0.875, 0.6838, 0.875, 0.5699, 0.9062, 0.4561, 0.9062, 0.5699, 0.875, 0.5699, 0.875, 0.4561, 0.875, 0.6838, 0.875, 0.7977, 0.8437, 0.7977, 0.8437, 0.6838, 0.875, 0.5699, 0.875, 0.6838, 0.8437, 0.6838, 0.8437, 0.5699, 0.875, 0.4561, 0.875, 0.5699, 0.8437, 0.5699, 0.8437, 0.4561, 0.875, 0.3422, 0.875, 0.4561, 0.8437, 0.4561, 0.8437, 0.3422, 0.875, 0.2283, 0.875, 0.3422, 0.8437, 0.3422, 0.8437, 0.2283, 0.875, 0.1145, 0.875, 0.2283, 0.8437, 0.2283, 0.8437, 0.1145, 0.875, 0.7977, 0.875, 0.9115, 0.8437, 0.9115, 0.8437, 0.7977, 0.8437, 0.2283, 0.8437, 0.3422, 0.8125, 0.3422, 0.8125, 0.2283, 0.8437, 0.1145, 0.8437, 0.2283, 0.8125, 0.2283, 0.8125, 0.1145, 0.8437, 0.7977, 0.8437, 0.9115, 0.8125, 0.9115, 0.8125, 0.7977, 0.8437, 0.6838, 0.8437, 0.7977, 0.8125, 0.7977, 0.8125, 0.6838, 0.8437, 0.5699, 0.8437, 0.6838, 0.8125, 0.6838, 0.8125, 0.5699, 0.8437, 0.4561, 0.8437, 0.5699, 0.8125, 0.5699, 0.8125, 0.4561, 0.8437, 0.3422, 0.8437, 0.4561, 0.8125, 0.4561, 0.8125, 0.3422, 0.8125, 0.5699, 0.8125, 0.6838, 0.7812, 0.6838, 0.7812, 0.5699, 0.8125, 0.4561, 0.8125, 0.5699, 0.7812, 0.5699, 0.7812, 0.4561, 0.8125, 0.3422, 0.8125, 0.4561, 0.7812, 0.4561, 0.7812, 0.3422, 0.8125, 0.2283, 0.8125, 0.3422, 0.7812, 0.3422, 0.7812, 0.2283, 0.8125, 0.1145, 0.8125, 0.2283, 0.7812, 0.2283, 0.7812, 0.1145, 0.8125, 0.7977, 0.8125, 0.9115, 0.7812, 0.9115, 0.7812, 0.7977, 0.8125, 0.6838, 0.8125, 0.7977, 0.7812, 0.7977, 0.7812, 0.6838, 0.6562, 0.9115, 0.6875, 0.9115, 0.6875, 1.0, 0.6562, 1.0, 0.8125, 0.9115, 0.8437, 0.9115, 0.8437, 1.0, 0.8125, 1.0, 0.3437, 0.9115, 0.375, 0.9115, 0.375, 1.0, 0.3437, 1.0, 0.125, 0.9115, 0.1562, 0.9115, 0.1563, 1.0, 0.125, 1.0, 0.75, 0.9115, 0.7812, 0.9115, 0.7812, 1.0, 0.75, 1.0, 0.3125, 0.9115, 0.3437, 0.9115, 0.3437, 1.0, 0.3125, 1.0, 0.03125, 0.9115, 0.0625, 0.9115, 0.0625, 1.0, 0.03125, 1.0, 0.875, 0.9115, 0.9062, 0.9115, 0.9062, 1.0, 0.875, 1.0, 0.625, 0.9115, 0.6562, 0.9115, 0.6562, 1.0, 0.625, 1.0, 0.4062, 0.9115, 0.4375, 0.9115, 0.4375, 1.0, 0.4062, 1.0, 0.1875, 0.9115, 0.2187, 0.9115, 0.2188, 1.0, 0.1875, 1.0, 0.09375, 0.9115, 0.125, 0.9115, 0.125, 1.0, 0.09375, 1.0, 0.375, 0.9115, 0.4062, 0.9115, 0.4062, 1.0, 0.375, 1.0, 0.6875, 0.9115, 0.7187, 0.9115, 0.7187, 1.0, 0.6875, 1.0, 0.4687, 0.9115, 0.5, 0.9115, 0.5, 1.0, 0.4687, 1.0, 0.1562, 0.9115, 0.1875, 0.9115, 0.1875, 1.0, 0.1563, 1.0, 0.9375, 0.9115, 0.9687, 0.9115, 0.9687, 1.0, 0.9375, 1.0, 0.25, 0.9115, 0.2812, 0.9115, 0.2812, 1.0, 0.25, 1.0, 0.9062, 0.9115, 0.9375, 0.9115, 0.9375, 1.0, 0.9062, 1.0, 0.7187, 0.9115, 0.75, 0.9115, 0.75, 1.0, 0.7187, 1.0, 0.4375, 0.9115, 0.4687, 0.9115, 0.4687, 1.0, 0.4375, 1.0, 0.5312, 0.9115, 0.5625, 0.9115, 0.5625, 1.0, 0.5312, 1.0, 0.2187, 0.9115, 0.25, 0.9115, 0.25, 1.0, 0.2188, 1.0, 2.384e-07, 0.9115, 0.03125, 0.9115, 0.03125, 1.0, 1.132e-06, 1.0, 0.7812, 0.9115, 0.8125, 0.9115, 0.8125, 1.0, 0.7812, 1.0, 0.0625, 0.9115, 0.09375, 0.9115, 0.09375, 1.0, 0.0625, 1.0, 0.8437, 0.9115, 0.875, 0.9115, 0.875, 1.0, 0.8437, 1.0, 0.9687, 0.9115, 1.0, 0.9115, 1.0, 1.0, 0.9687, 1.0, 0.5937, 0.9115, 0.625, 0.9115, 0.625, 1.0, 0.5937, 1.0, 0.5, 0.9115, 0.5312, 0.9115, 0.5312, 1.0, 0.5, 1.0, 0.2812, 0.9115, 0.3125, 0.9115, 0.3125, 1.0, 0.2812, 1.0, 0.7812, 0.1145, 0.7812, 0.2283, 0.75, 0.2283, 0.75, 0.1145, 0.5625, 0.9115, 0.5937, 0.9115, 0.5937, 1.0, 0.5625, 1.0, 0.7812, 0.7977, 0.7812, 0.9115, 0.75, 0.9115, 0.75, 0.7977, 0.7812, 0.6838, 0.7812, 0.7977, 0.75, 0.7977, 0.75, 0.6838, 0.7812, 0.5699, 0.7812, 0.6838, 0.75, 0.6838, 0.75, 0.5699, 0.7812, 0.4561, 0.7812, 0.5699, 0.75, 0.5699, 0.75, 0.4561, 0.7812, 0.3422, 0.7812, 0.4561, 0.75, 0.4561, 0.75, 0.3422, 0.7812, 0.2283, 0.7812, 0.3422, 0.75, 0.3422, 0.75, 0.2283, 0.625, 0.1145, 0.5937, 0.1145, 0.5937, 1.086e-07, 0.625, 1.086e-07, 0.8125, 0.1145, 0.7812, 0.1145, 0.7812, 0.0, 0.8125, 0.0, 0.03125, 0.1145, 0.0, 0.1145, 0.0, 1.086e-07, 0.03125, 1.086e-07, 0.25, 0.1145, 0.2187, 0.1145, 0.2187, 1.086e-07, 0.25, 1.086e-07, 0.3437, 0.1145, 0.3125, 0.1145, 0.3125, 1.086e-07, 0.3437, 1.086e-07, 0.4687, 0.1145, 0.4375, 0.1145, 0.4375, 1.086e-07, 0.4687, 1.086e-07, 0.5625, 0.1145, 0.5312, 0.1145, 0.5312, 1.086e-07, 0.5625, 1.086e-07, 0.75, 0.1145, 0.7187, 0.1145, 0.7187, 1.086e-07, 0.75, 1.086e-07, 0.2812, 0.1145, 0.25, 0.1145, 0.25, 1.086e-07, 0.2812, 1.086e-07, 0.9687, 0.1145, 0.9375, 0.1145, 0.9375, 0.0, 0.9687, 1.086e-07, 0.1875, 0.1145, 0.1562, 0.1145, 0.1562, 1.086e-07, 0.1875, 1.086e-07, 0.4062, 0.1145, 0.375, 0.1145, 0.375, 1.086e-07, 0.4062, 1.086e-07, 0.5, 0.1145, 0.4687, 0.1145, 0.4687, 1.086e-07, 0.5, 1.086e-07, 0.7187, 0.1145, 0.6875, 0.1145, 0.6875, 1.086e-07, 0.7187, 1.086e-07, 0.125, 0.1145, 0.09375, 0.1145, 0.09375, 1.086e-07, 0.125, 1.086e-07, 0.2187, 0.1145, 0.1875, 0.1145, 0.1875, 1.086e-07, 0.2187, 1.086e-07, 0.4375, 0.1145, 0.4062, 0.1145, 0.4062, 1.086e-07, 0.4375, 1.086e-07, 0.6562, 0.1145, 0.625, 0.1145, 0.625, 1.086e-07, 0.6562, 1.086e-07, 0.9062, 0.1145, 0.875, 0.1145, 0.875, 0.0, 0.9062, 0.0, 0.7812, 0.1145, 0.75, 0.1145, 0.75, 1.086e-07, 0.7812, 0.0, 0.1562, 0.1145, 0.125, 0.1145, 0.125, 1.086e-07, 0.1562, 1.086e-07, 0.375, 0.1145, 0.3437, 0.1145, 0.3437, 1.086e-07, 0.375, 1.086e-07, 0.8437, 0.1145, 0.8125, 0.1145, 0.8125, 0.0, 0.8437, 0.0, 0.6875, 0.1145, 0.6562, 0.1145, 0.6562, 1.086e-07, 0.6875, 1.086e-07, 0.9375, 0.1145, 0.9062, 0.1145, 0.9062, 0.0, 0.9375, 0.0, 0.0625, 0.1145, 0.03125, 0.1145, 0.03125, 1.086e-07, 0.0625, 1.086e-07, 0.5937, 0.1145, 0.5625, 0.1145, 0.5625, 1.086e-07, 0.5937, 1.086e-07, 0.09375, 0.1145, 0.0625, 0.1145, 0.0625, 1.086e-07, 0.09375, 1.086e-07, 0.5312, 0.1145, 0.5, 0.1145, 0.5, 1.086e-07, 0.5312, 1.086e-07, 0.875, 0.1145, 0.8437, 0.1145, 0.8437, 0.0, 0.875, 0.0, 1.0, 0.1145, 0.9687, 0.1145, 0.9687, 1.086e-07, 1.0, 1.086e-07, 0.3125, 0.1145, 0.2812, 0.1145, 0.2812, 1.086e-07, 0.3125, 1.086e-07])
me_sphere.materials.append(mat_material_003)
me_sphere.materials.append(None)
me_sphere.use_remesh_preserve_volume = False
me_sphere.use_remesh_preserve_attributes = False
me_sphere.use_mirror_vertex_groups = False
me_sphere.update()

# ---- objects
ob_sphere = bpy.data.objects.new('Sphere', me_sphere)
ob_lamp = bpy.data.objects.new('Lamp', light_lamp)
ob_camera = bpy.data.objects.new('Camera', cam_camera)

# ---- transforms, parenting, visibility, modifiers, constraints
ob_sphere.location = (0.0, 0.0, 0.0)
ob_sphere.lineart.crease_threshold = 0.0
ob_lamp.location = (4.076, 1.005, 5.904)
ob_lamp.rotation_euler = (0.6503, 0.05522, 1.866)
ob_lamp.lock_rotations_4d = False
ob_lamp.empty_display_type = 'ARROWS'
ob_lamp.color = (0.0, 0.0, 0.0, 0.0)
ob_lamp.lineart.crease_threshold = 0.0
ob_camera.location = (7.481, -6.508, 5.344)
ob_camera.rotation_euler = (1.109, 0.01082, 0.8149)
ob_camera.lock_rotations_4d = False
ob_camera.empty_display_type = 'ARROWS'
ob_camera.color = (0.0, 0.0, 0.0, 0.0)
ob_camera.display_type = 'WIRE'
ob_camera.lineart.crease_threshold = 0.0

# ---- collection membership
col_collection_1.objects.link(ob_sphere)
col_collection_1.objects.link(ob_lamp)
col_collection_1.objects.link(ob_camera)

# ---- scene / render settings (as saved in the file)
scene.camera = ob_camera
scene.frame_start = 1; scene.frame_end = 250; scene.frame_set(1)
scene.render.engine = 'BLENDER_EEVEE_NEXT'
scene.render.resolution_percentage = 50
scene.render.dither_intensity = 0.0
scene.cycles.use_denoising = False
scene.cycles.samples = 10
scene.cycles.sampling_pattern = 'TABULATED_SOBOL'
scene.cycles.light_sampling_threshold = 0.0
scene.cycles.use_adaptive_sampling = False
scene.cycles.use_light_tree = False
scene.cycles.blur_glossy = 0.0
scene.cycles.pixel_filter_type = 'GAUSSIAN'
scene.cycles.sample_clamp_indirect = 0.0
scene.view_settings.view_transform = 'Standard'
bpy.context.view_layer.update()
